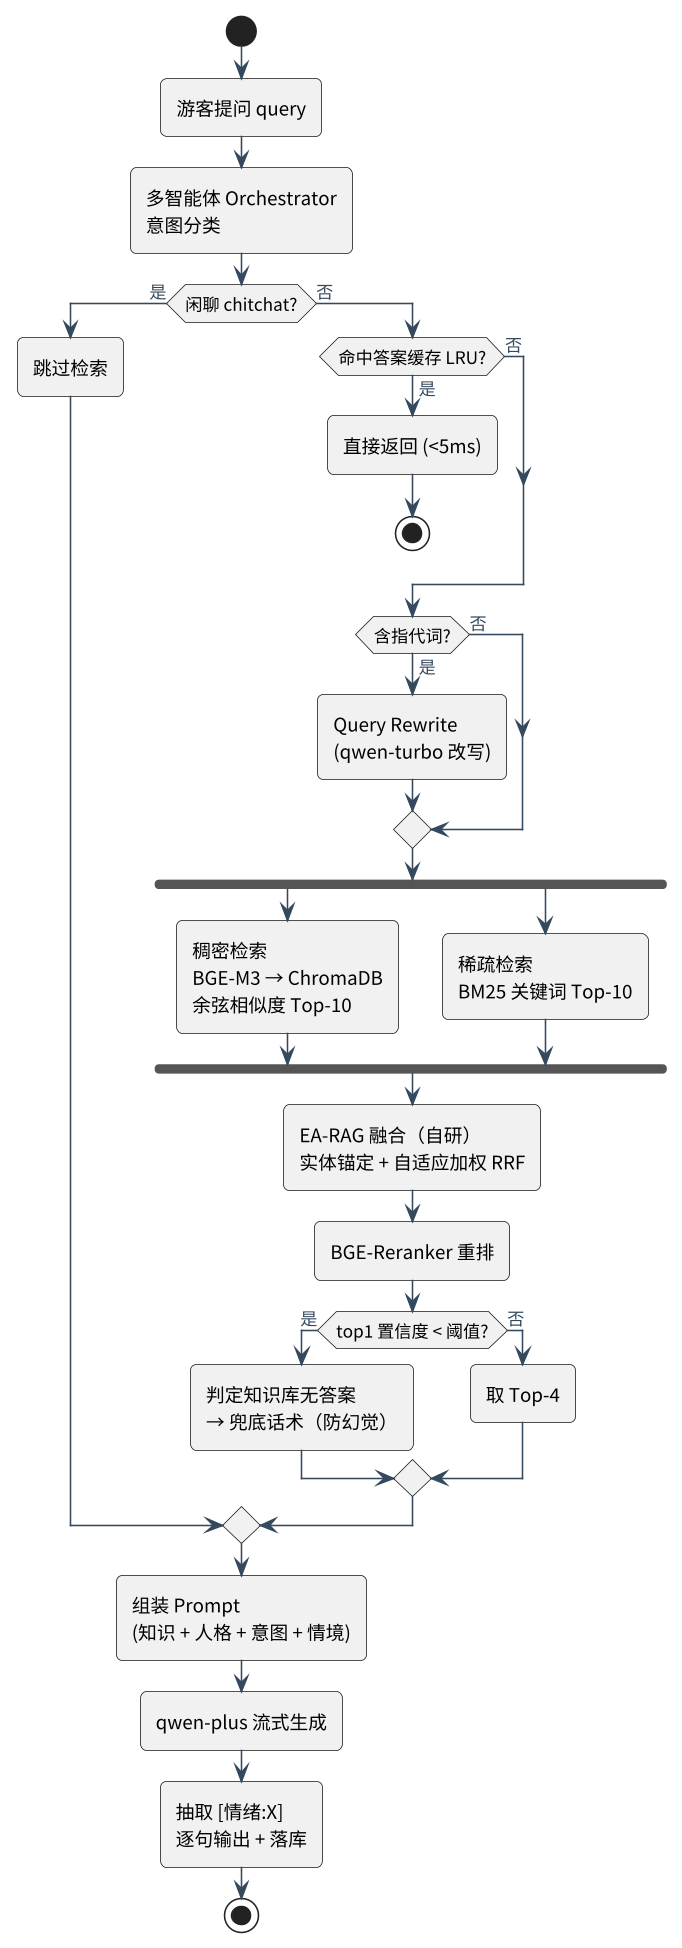

The diagram above was rendered by PlantUML. Its source (embedded in the PNG):
@startuml 03_RAG全链路流程
!include _style.puml

start
:游客提问 query;
:多智能体 Orchestrator\n意图分类;
if (闲聊 chitchat?) then (是)
  :跳过检索;
else (否)
  if (命中答案缓存 LRU?) then (是)
    :直接返回 (<5ms);
    stop
  else (否)
  endif
  if (含指代词?) then (是)
    :Query Rewrite\n(qwen-turbo 改写);
  else (否)
  endif
  fork
    :稠密检索\nBGE-M3 → ChromaDB\n余弦相似度 Top-10;
  fork again
    :稀疏检索\nBM25 关键词 Top-10;
  end fork
  :EA-RAG 融合（自研）\n实体锚定 + 自适应加权 RRF;
  :BGE-Reranker 重排;
  if (top1 置信度 < 阈值?) then (是)
    :判定知识库无答案\n→ 兜底话术（防幻觉）;
  else (否)
    :取 Top-4;
  endif
endif
:组装 Prompt\n(知识 + 人格 + 意图 + 情境);
:qwen-plus 流式生成;
:抽取 [情绪:X]\n逐句输出 + 落库;
stop
@enduml